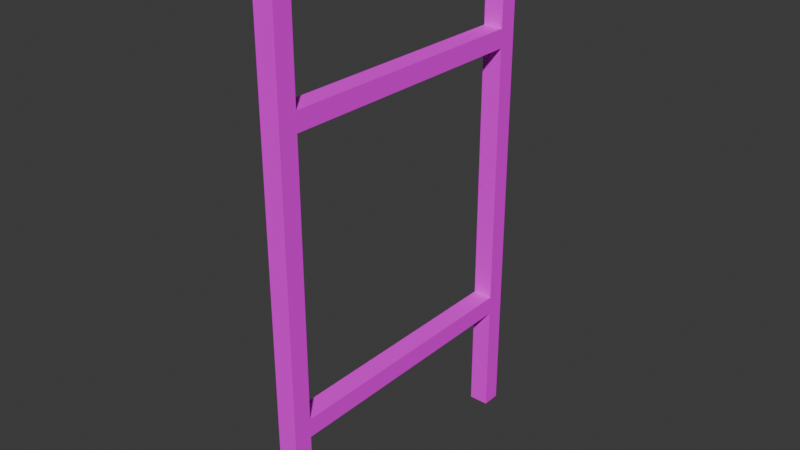 # Source: mWFrame01Concrete01.blend  (saved by Blender 4.0.36; exported with 4.5.12 LTS)
import bpy
from mathutils import Matrix  # noqa: F401  (used for matrix-valued properties, if any)

bpy.ops.wm.read_factory_settings(use_empty=True)
scene = bpy.context.scene
scene.name = 'Scene'

# ---- collections
col_structconcrete01 = bpy.data.collections.new('StructConcrete01'); scene.collection.children.link(col_structconcrete01)

# ---- images (referenced by path relative to the original .blend; pixels are not part of the script)
import os
ASSET_DIR = os.environ.get("B2B_ASSET_DIR", "")  # directory of the original .blend (textures are referenced by path, not embedded)
HERE = os.path.dirname(os.path.abspath(__file__))  # packed textures are extracted next to this script under _unpacked/

def load_image(name, relpath, width, height, colorspace="sRGB"):
    """Load a texture the original file referenced (path relative to the .blend, or extracted next to this script)."""
    p = next((c for c in (os.path.join(HERE, relpath), os.path.join(ASSET_DIR, relpath)) if relpath and os.path.exists(c)), "")
    if p:
        img = bpy.data.images.load(p, check_existing=True)
        img.name = name
    else:  # same state as the original file: an image datablock whose file is absent (Cycles renders it pink)
        img = bpy.data.images.new(name, width, height)
        img.source = "FILE"
        img.filepath = "//" + (relpath or name)
    img.colorspace_settings.name = colorspace
    return img
img_concreteplain01_a_png = load_image('ConcretePlain01_a.png', 'ConcretePlain01_a.png', 1024, 1024, 'sRGB')

# ---- materials (node trees are filled in below, after node groups)
mat_concrete01 = bpy.data.materials.new('Concrete01')
mat_concrete01.alpha_threshold = 0.0
mat_concrete01.use_transparent_shadow = False
mat_concrete01.roughness = 0.5
mat_concrete01.line_color = (0.0, 0.0, 0.0, 1.0)

# ---- material node trees
mat_concrete01.use_nodes = True; mat_concrete01.node_tree.nodes.clear()
_N = mat_concrete01.node_tree.nodes; _L = mat_concrete01.node_tree.links
n0 = _N.new('ShaderNodeOutputMaterial'); n0.name = 'Material Output'; n0.location = (300, 300)
n1 = _N.new('ShaderNodeBsdfPrincipled'); n1.name = 'Principled BSDF'; n1.location = (10, 300)
n1.inputs[3].default_value = 1.45
n1.inputs[13].default_value = 0.05
n2 = _N.new('ShaderNodeTexImage'); n2.name = 'Image Texture'; n2.location = (-280, 280)
n2.image = img_concreteplain01_a_png
n2.interpolation = 'Closest'
_L.new(n1.outputs[0], n0.inputs[0])
_L.new(n2.outputs[0], n1.inputs[0])
n0.is_active_output = True

# ---- world
world_world = bpy.data.worlds.new('World'); scene.world = world_world
world_world.use_nodes = True; world_world.node_tree.nodes.clear()
_N = world_world.node_tree.nodes; _L = world_world.node_tree.links
n0 = _N.new('ShaderNodeOutputWorld'); n0.name = 'World Output'; n0.location = (300, 300)
n1 = _N.new('ShaderNodeBackground'); n1.name = 'Background'; n1.location = (10, 300)
n1.inputs[0].default_value = (0.05088, 0.05088, 0.05088, 1.0)
_L.new(n1.outputs[0], n0.inputs[0])
n0.is_active_output = True
world_world.color = (0.05088, 0.05088, 0.05088)
world_world.use_sun_shadow = False
world_world.sun_shadow_jitter_overblur = 0.0

# ---- meshes
me_cube_055 = bpy.data.meshes.new('Cube.055')
me_cube_055.from_pydata([(0.05, -0.5, 0.0), (0.05, -0.5, 2.0), (0.05, -0.4298, 0.0), (0.05, -0.4298, 2.0), (0.125, -0.5, 0.0), (0.125, -0.5, 2.0), (0.125, -0.4298, 0.0), (0.125, -0.4298, 2.0), (0.05, -1.57, 0.0), (0.05, -1.57, 2.0), (0.05, -1.5, 0.0), (0.05, -1.5, 2.0), (0.125, -1.57, 0.0), (0.125, -1.57, 2.0), (0.125, -1.5, 0.0), (0.125, -1.5, 2.0), (0.05, -0.5, 1.5), (0.05, -1.5, 1.5), (0.05, -0.5, 1.57), (0.05, -1.5, 1.57), (0.125, -0.5, 1.5), (0.125, -1.5, 1.5), (0.125, -0.5, 1.57), (0.125, -1.5, 1.57), (0.05, -0.5, 0.4298), (0.05, -1.5, 0.4298), (0.05, -0.5, 0.5), (0.05, -1.5, 0.5), (0.125, -0.5, 0.4298), (0.125, -1.5, 0.4298), (0.125, -0.5, 0.5), (0.125, -1.5, 0.5)], [], [(0, 1, 3, 2), (2, 3, 7, 6), (6, 7, 5, 4), (4, 5, 1, 0), (2, 6, 4, 0), (7, 3, 1, 5), (8, 9, 11, 10), (10, 11, 15, 14), (14, 15, 13, 12), (12, 13, 9, 8), (10, 14, 12, 8), (15, 11, 9, 13), (16, 17, 19, 18), (18, 19, 23, 22), (22, 23, 21, 20), (20, 21, 17, 16), (24, 25, 27, 26), (26, 27, 31, 30), (30, 31, 29, 28), (28, 29, 25, 24)])
_uv = me_cube_055.uv_layers.new(name='UVMap')
_uv.uv.foreach_set('vector', [0.0351, 1.872e-05, 0.0351, 1.0, 1.874e-05, 1.0, 1.874e-05, 1.873e-05, 0.03752, 1.933e-05, 0.03752, 1.0, 1.936e-05, 1.0, 1.937e-05, 1.932e-05, 0.0351, 1.872e-05, 0.0351, 1.0, 1.873e-05, 1.0, 1.873e-05, 1.872e-05, 0.03752, 1.937e-05, 0.03752, 1.0, 1.936e-05, 1.0, 1.936e-05, 1.937e-05, 0.0, 0.03906, 0.0, 0.0, 0.03906, 0.0, 0.03906, 0.03906, 0.03906, 0.0, 0.03906, 0.03906, 0.0, 0.03906, 0.0, 0.0, 0.0351, 1.873e-05, 0.0351, 1.0, 1.872e-05, 1.0, 1.872e-05, 1.874e-05, 0.03752, 1.932e-05, 0.03752, 1.0, 1.936e-05, 1.0, 1.937e-05, 1.932e-05, 0.03906, 0.0, 0.03906, 1.0, 1.872e-05, 1.0, 1.872e-05, 1.872e-05, 0.03752, 1.937e-05, 0.03752, 1.0, 1.936e-05, 1.0, 1.936e-05, 1.937e-05, 0.0, 0.03906, 0.0, 0.0, 0.03906, 0.0, 0.03906, 0.03906, 0.03906, 0.0, 0.03906, 0.03906, 0.0, 0.03906, 0.0, 0.0, 0.05469, 0.25, 0.05469, 0.75, 0.01562, 0.75, 0.01562, 0.25, 0.05469, 0.25, 0.05469, 0.75, 0.01562, 0.75, 0.01562, 0.25, 0.05469, 0.25, 0.05469, 0.75, 0.01562, 0.75, 0.01562, 0.25, 0.01562, 0.75, 0.01562, 0.25, 0.05469, 0.25, 0.05469, 0.75, 0.05469, 0.25, 0.05469, 0.75, 0.01562, 0.75, 0.01562, 0.25, 0.05469, 0.25, 0.05469, 0.75, 0.01562, 0.75, 0.01562, 0.25, 0.05469, 0.25, 0.05469, 0.75, 0.01562, 0.75, 0.01562, 0.25, 0.05469, 0.25, 0.05469, 0.75, 0.01562, 0.75, 0.01562, 0.25])
me_cube_055.materials.append(mat_concrete01)
me_cube_055.use_mirror_vertex_groups = False
me_cube_055.update()

# ---- objects
ob_wframe01concrete01 = bpy.data.objects.new('WFrame01Concrete01', me_cube_055)

# ---- transforms, parenting, visibility, modifiers, constraints
ob_wframe01concrete01.location = (0.0, 0.0, 0.0)
ob_wframe01concrete01.lock_rotations_4d = False
ob_wframe01concrete01.empty_display_type = 'ARROWS'
ob_wframe01concrete01.lineart.crease_threshold = 0.0

# ---- collection membership
col_structconcrete01.objects.link(ob_wframe01concrete01)

# ---- scene / render settings (as saved in the file)
scene.frame_start = 1; scene.frame_end = 250; scene.frame_set(1)
scene.render.engine = 'BLENDER_EEVEE_NEXT'
scene.cycles.sampling_pattern = 'TABULATED_SOBOL'
bpy.context.view_layer.update()

# ---- added for rendering (the .blend has no active camera and no usable light): camera, sun
cam_auto = bpy.data.cameras.new('AutoCamera')
cam_auto.lens = 50.0
cam_auto.sensor_width = 36.0
cam_auto.clip_end = 1000.0
ob_auto_camera = bpy.data.objects.new('AutoCamera', cam_auto)
scene.collection.objects.link(ob_auto_camera)
ob_auto_camera.location = (2.21872, -3.55747, 2.70498)
ob_auto_camera.rotation_euler = (1.09748, -7.21219e-08, 0.694738)
scene.camera = ob_auto_camera
light_auto_sun = bpy.data.lights.new('AutoSun', 'SUN')
light_auto_sun.energy = 3.0
light_auto_sun.angle = 0.0523599
ob_auto_sun = bpy.data.objects.new('AutoSun', light_auto_sun)
scene.collection.objects.link(ob_auto_sun)
ob_auto_sun.rotation_euler = (0.872665, 0.174533, 0.523599)
bpy.context.view_layer.update()
